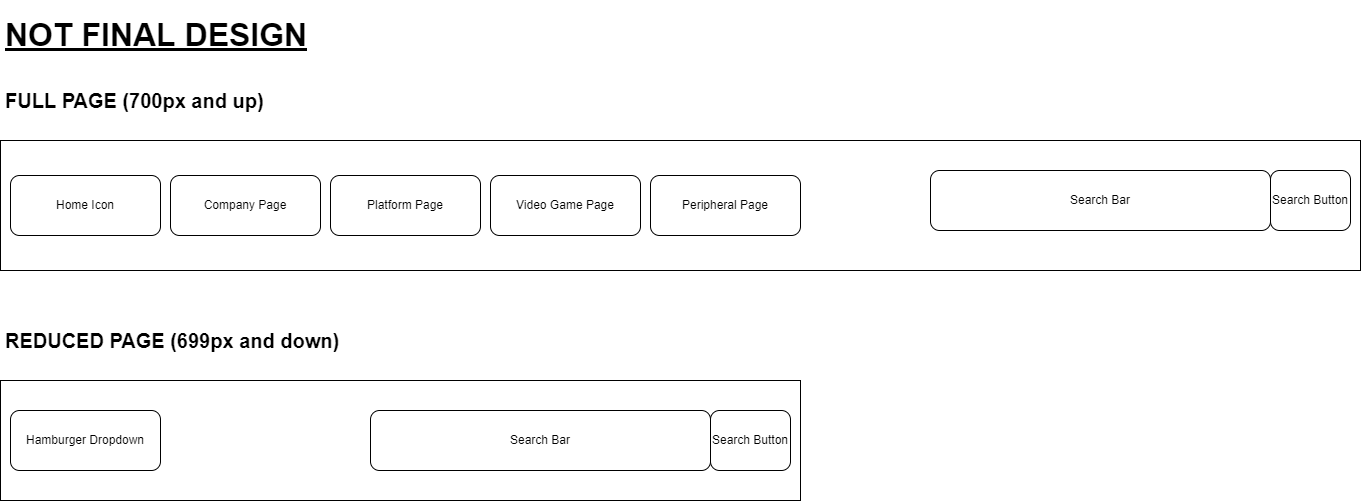

The diagram above was exported from draw.io. Its source (the exported page's mxGraphModel, read from the mxfile embedded in the PNG):
<mxGraphModel dx="2062" dy="2317" grid="1" gridSize="10" guides="1" tooltips="1" connect="1" arrows="1" fold="1" page="1" pageScale="1" pageWidth="850" pageHeight="1100" math="0" shadow="0">
  <root>
    <mxCell id="0" />
    <mxCell id="1" parent="0" />
    <mxCell id="a-MoG6LGB5-Ko63T_k3t-1" value="" style="rounded=0;whiteSpace=wrap;html=1;" vertex="1" parent="1">
      <mxGeometry x="40" y="40" width="1360" height="130" as="geometry" />
    </mxCell>
    <mxCell id="a-MoG6LGB5-Ko63T_k3t-2" value="Home Icon" style="rounded=1;whiteSpace=wrap;html=1;" vertex="1" parent="1">
      <mxGeometry x="50" y="75" width="150" height="60" as="geometry" />
    </mxCell>
    <mxCell id="a-MoG6LGB5-Ko63T_k3t-4" value="&lt;h1&gt;&lt;font style=&quot;font-size: 20px;&quot;&gt;FULL PAGE (700px and up)&lt;/font&gt;&lt;/h1&gt;" style="text;html=1;strokeColor=none;fillColor=none;spacing=5;spacingTop=-20;whiteSpace=wrap;overflow=hidden;rounded=0;" vertex="1" parent="1">
      <mxGeometry x="40" y="-20" width="360" height="40" as="geometry" />
    </mxCell>
    <mxCell id="a-MoG6LGB5-Ko63T_k3t-5" value="Company Page" style="rounded=1;whiteSpace=wrap;html=1;" vertex="1" parent="1">
      <mxGeometry x="210" y="75" width="150" height="60" as="geometry" />
    </mxCell>
    <mxCell id="a-MoG6LGB5-Ko63T_k3t-6" value="Platform Page" style="rounded=1;whiteSpace=wrap;html=1;" vertex="1" parent="1">
      <mxGeometry x="370" y="75" width="150" height="60" as="geometry" />
    </mxCell>
    <mxCell id="a-MoG6LGB5-Ko63T_k3t-7" value="Video Game Page" style="rounded=1;whiteSpace=wrap;html=1;" vertex="1" parent="1">
      <mxGeometry x="530" y="75" width="150" height="60" as="geometry" />
    </mxCell>
    <mxCell id="a-MoG6LGB5-Ko63T_k3t-8" value="Peripheral Page" style="rounded=1;whiteSpace=wrap;html=1;" vertex="1" parent="1">
      <mxGeometry x="690" y="75" width="150" height="60" as="geometry" />
    </mxCell>
    <mxCell id="a-MoG6LGB5-Ko63T_k3t-9" value="Search Bar" style="rounded=1;whiteSpace=wrap;html=1;align=center;" vertex="1" parent="1">
      <mxGeometry x="970" y="70" width="340" height="60" as="geometry" />
    </mxCell>
    <mxCell id="a-MoG6LGB5-Ko63T_k3t-11" value="Search Button" style="rounded=1;whiteSpace=wrap;html=1;" vertex="1" parent="1">
      <mxGeometry x="1310" y="70" width="80" height="60" as="geometry" />
    </mxCell>
    <mxCell id="a-MoG6LGB5-Ko63T_k3t-12" value="" style="rounded=0;whiteSpace=wrap;html=1;" vertex="1" parent="1">
      <mxGeometry x="40" y="280" width="800" height="120" as="geometry" />
    </mxCell>
    <mxCell id="a-MoG6LGB5-Ko63T_k3t-13" value="Hamburger Dropdown" style="rounded=1;whiteSpace=wrap;html=1;" vertex="1" parent="1">
      <mxGeometry x="50" y="310" width="150" height="60" as="geometry" />
    </mxCell>
    <mxCell id="a-MoG6LGB5-Ko63T_k3t-14" value="Search Bar" style="rounded=1;whiteSpace=wrap;html=1;align=center;" vertex="1" parent="1">
      <mxGeometry x="410" y="310" width="340" height="60" as="geometry" />
    </mxCell>
    <mxCell id="a-MoG6LGB5-Ko63T_k3t-15" value="Search Button" style="rounded=1;whiteSpace=wrap;html=1;" vertex="1" parent="1">
      <mxGeometry x="750" y="310" width="80" height="60" as="geometry" />
    </mxCell>
    <mxCell id="a-MoG6LGB5-Ko63T_k3t-16" value="&lt;h1&gt;&lt;font style=&quot;font-size: 20px;&quot;&gt;REDUCED PAGE (699px and down)&lt;/font&gt;&lt;/h1&gt;" style="text;html=1;strokeColor=none;fillColor=none;spacing=5;spacingTop=-20;whiteSpace=wrap;overflow=hidden;rounded=0;" vertex="1" parent="1">
      <mxGeometry x="40" y="220" width="440" height="40" as="geometry" />
    </mxCell>
    <mxCell id="a-MoG6LGB5-Ko63T_k3t-18" value="&lt;h1&gt;&lt;font style=&quot;font-size: 32px;&quot;&gt;NOT FINAL DESIGN&lt;/font&gt;&lt;/h1&gt;" style="text;html=1;strokeColor=none;fillColor=none;spacing=5;spacingTop=-20;whiteSpace=wrap;overflow=hidden;rounded=0;fontStyle=4" vertex="1" parent="1">
      <mxGeometry x="40" y="-90" width="1360" height="60" as="geometry" />
    </mxCell>
  </root>
</mxGraphModel>